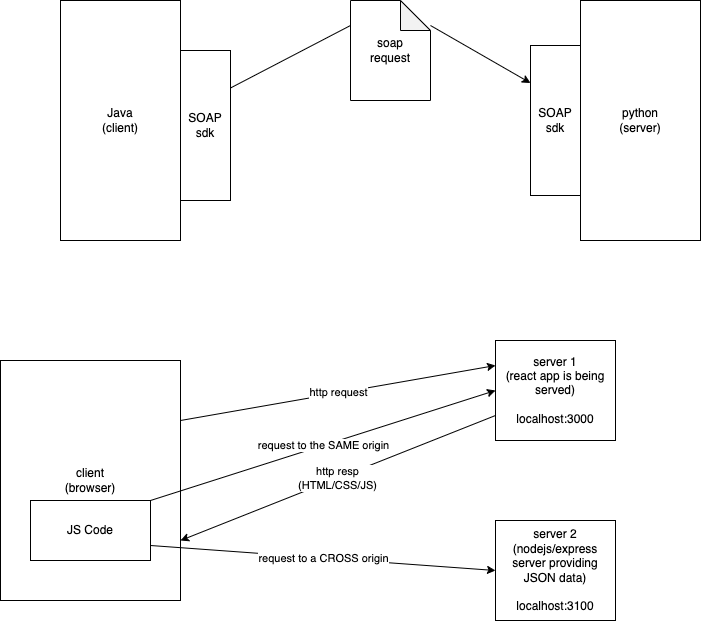

The diagram above was exported from draw.io. Its source (the exported page's mxGraphModel, read from the mxfile embedded in the PNG):
<mxGraphModel dx="827" dy="410" grid="1" gridSize="10" guides="1" tooltips="1" connect="1" arrows="1" fold="1" page="1" pageScale="1" pageWidth="827" pageHeight="1169" math="0" shadow="0">
  <root>
    <mxCell id="0" />
    <mxCell id="1" parent="0" />
    <mxCell id="2" value="Java&lt;br&gt;(client)" style="rounded=0;whiteSpace=wrap;html=1;" parent="1" vertex="1">
      <mxGeometry x="90" y="140" width="120" height="240" as="geometry" />
    </mxCell>
    <mxCell id="3" value="python&lt;br&gt;(server)" style="rounded=0;whiteSpace=wrap;html=1;" parent="1" vertex="1">
      <mxGeometry x="610" y="140" width="120" height="240" as="geometry" />
    </mxCell>
    <mxCell id="6" style="edgeStyle=none;html=1;exitX=1;exitY=0.25;exitDx=0;exitDy=0;entryX=0;entryY=0.25;entryDx=0;entryDy=0;startArrow=none;" parent="1" source="8" target="5" edge="1">
      <mxGeometry relative="1" as="geometry" />
    </mxCell>
    <mxCell id="4" value="SOAP&lt;br&gt;sdk" style="rounded=0;whiteSpace=wrap;html=1;" parent="1" vertex="1">
      <mxGeometry x="210" y="190" width="50" height="150" as="geometry" />
    </mxCell>
    <mxCell id="5" value="SOAP&lt;br&gt;sdk" style="rounded=0;whiteSpace=wrap;html=1;" parent="1" vertex="1">
      <mxGeometry x="560" y="185" width="50" height="150" as="geometry" />
    </mxCell>
    <mxCell id="7" value="" style="edgeStyle=none;html=1;exitX=1;exitY=0.25;exitDx=0;exitDy=0;entryX=0;entryY=0.25;entryDx=0;entryDy=0;endArrow=none;" parent="1" source="4" target="8" edge="1">
      <mxGeometry relative="1" as="geometry">
        <mxPoint x="260" y="227.5" as="sourcePoint" />
        <mxPoint x="560" y="222.5" as="targetPoint" />
      </mxGeometry>
    </mxCell>
    <mxCell id="8" value="soap&lt;br&gt;request" style="shape=note;whiteSpace=wrap;html=1;backgroundOutline=1;darkOpacity=0.05;" parent="1" vertex="1">
      <mxGeometry x="380" y="140" width="80" height="100" as="geometry" />
    </mxCell>
    <mxCell id="13" value="http resp&lt;br&gt;(HTML/CSS/JS)" style="edgeStyle=none;html=1;exitX=0;exitY=0.75;exitDx=0;exitDy=0;entryX=1;entryY=0.75;entryDx=0;entryDy=0;" edge="1" parent="1" source="9" target="10">
      <mxGeometry relative="1" as="geometry" />
    </mxCell>
    <mxCell id="9" value="server 1&lt;br&gt;(react app is being served)&lt;br&gt;&lt;br&gt;localhost:3000" style="rounded=0;whiteSpace=wrap;html=1;" vertex="1" parent="1">
      <mxGeometry x="525" y="480" width="120" height="100" as="geometry" />
    </mxCell>
    <mxCell id="11" value="http request" style="edgeStyle=none;html=1;exitX=1;exitY=0.25;exitDx=0;exitDy=0;entryX=0;entryY=0.25;entryDx=0;entryDy=0;" edge="1" parent="1" source="10" target="9">
      <mxGeometry relative="1" as="geometry" />
    </mxCell>
    <mxCell id="10" value="client&lt;br&gt;(browser)" style="rounded=0;whiteSpace=wrap;html=1;" vertex="1" parent="1">
      <mxGeometry x="30" y="500" width="180" height="240" as="geometry" />
    </mxCell>
    <mxCell id="12" value="server 2&lt;br&gt;(nodejs/express server providing JSON data)&lt;br&gt;&lt;br&gt;localhost:3100" style="rounded=0;whiteSpace=wrap;html=1;" vertex="1" parent="1">
      <mxGeometry x="525" y="660" width="120" height="100" as="geometry" />
    </mxCell>
    <mxCell id="15" value="request to the SAME origin" style="edgeStyle=none;html=1;exitX=1;exitY=0;exitDx=0;exitDy=0;entryX=0;entryY=0.5;entryDx=0;entryDy=0;" edge="1" parent="1" source="14" target="9">
      <mxGeometry relative="1" as="geometry" />
    </mxCell>
    <mxCell id="16" value="request to a CROSS origin" style="edgeStyle=none;html=1;exitX=1;exitY=0.75;exitDx=0;exitDy=0;entryX=0;entryY=0.5;entryDx=0;entryDy=0;" edge="1" parent="1" source="14" target="12">
      <mxGeometry relative="1" as="geometry" />
    </mxCell>
    <mxCell id="14" value="JS Code" style="rounded=0;whiteSpace=wrap;html=1;" vertex="1" parent="1">
      <mxGeometry x="60" y="640" width="120" height="60" as="geometry" />
    </mxCell>
  </root>
</mxGraphModel>